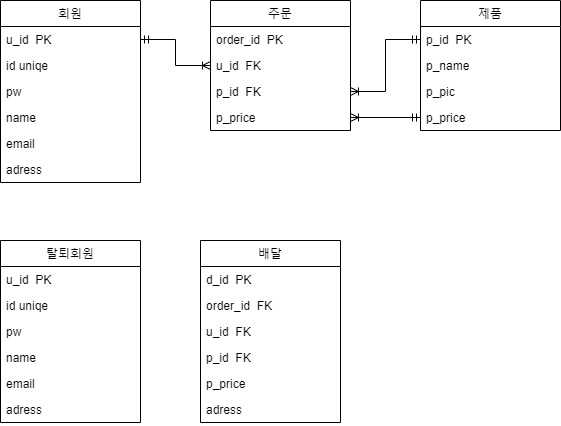

The diagram above was exported from draw.io. Its source (the exported page's mxGraphModel, read from the mxfile embedded in the PNG):
<mxGraphModel dx="674" dy="824" grid="1" gridSize="10" guides="1" tooltips="1" connect="1" arrows="1" fold="1" page="1" pageScale="1" pageWidth="827" pageHeight="1169" math="0" shadow="0">
  <root>
    <mxCell id="0" />
    <mxCell id="1" parent="0" />
    <mxCell id="AhmBBfQT4sf2K1P3_XeP-2" value="회원" style="swimlane;fontStyle=0;childLayout=stackLayout;horizontal=1;startSize=26;horizontalStack=0;resizeParent=1;resizeParentMax=0;resizeLast=0;collapsible=1;marginBottom=0;" vertex="1" parent="1">
      <mxGeometry x="40" y="200" width="140" height="182" as="geometry" />
    </mxCell>
    <mxCell id="AhmBBfQT4sf2K1P3_XeP-3" value="u_id  PK" style="text;strokeColor=none;fillColor=none;align=left;verticalAlign=top;spacingLeft=4;spacingRight=4;overflow=hidden;rotatable=0;points=[[0,0.5],[1,0.5]];portConstraint=eastwest;" vertex="1" parent="AhmBBfQT4sf2K1P3_XeP-2">
      <mxGeometry y="26" width="140" height="26" as="geometry" />
    </mxCell>
    <mxCell id="AhmBBfQT4sf2K1P3_XeP-4" value="id uniqe   " style="text;strokeColor=none;fillColor=none;align=left;verticalAlign=top;spacingLeft=4;spacingRight=4;overflow=hidden;rotatable=0;points=[[0,0.5],[1,0.5]];portConstraint=eastwest;" vertex="1" parent="AhmBBfQT4sf2K1P3_XeP-2">
      <mxGeometry y="52" width="140" height="26" as="geometry" />
    </mxCell>
    <mxCell id="AhmBBfQT4sf2K1P3_XeP-5" value="pw" style="text;strokeColor=none;fillColor=none;align=left;verticalAlign=top;spacingLeft=4;spacingRight=4;overflow=hidden;rotatable=0;points=[[0,0.5],[1,0.5]];portConstraint=eastwest;" vertex="1" parent="AhmBBfQT4sf2K1P3_XeP-2">
      <mxGeometry y="78" width="140" height="26" as="geometry" />
    </mxCell>
    <mxCell id="AhmBBfQT4sf2K1P3_XeP-6" value="name" style="text;strokeColor=none;fillColor=none;align=left;verticalAlign=top;spacingLeft=4;spacingRight=4;overflow=hidden;rotatable=0;points=[[0,0.5],[1,0.5]];portConstraint=eastwest;" vertex="1" parent="AhmBBfQT4sf2K1P3_XeP-2">
      <mxGeometry y="104" width="140" height="26" as="geometry" />
    </mxCell>
    <mxCell id="AhmBBfQT4sf2K1P3_XeP-7" value="email" style="text;strokeColor=none;fillColor=none;align=left;verticalAlign=top;spacingLeft=4;spacingRight=4;overflow=hidden;rotatable=0;points=[[0,0.5],[1,0.5]];portConstraint=eastwest;" vertex="1" parent="AhmBBfQT4sf2K1P3_XeP-2">
      <mxGeometry y="130" width="140" height="26" as="geometry" />
    </mxCell>
    <mxCell id="AhmBBfQT4sf2K1P3_XeP-8" value="adress&#10;" style="text;strokeColor=none;fillColor=none;align=left;verticalAlign=top;spacingLeft=4;spacingRight=4;overflow=hidden;rotatable=0;points=[[0,0.5],[1,0.5]];portConstraint=eastwest;" vertex="1" parent="AhmBBfQT4sf2K1P3_XeP-2">
      <mxGeometry y="156" width="140" height="26" as="geometry" />
    </mxCell>
    <mxCell id="AhmBBfQT4sf2K1P3_XeP-9" value="탈퇴회원" style="swimlane;fontStyle=0;childLayout=stackLayout;horizontal=1;startSize=26;horizontalStack=0;resizeParent=1;resizeParentMax=0;resizeLast=0;collapsible=1;marginBottom=0;" vertex="1" parent="1">
      <mxGeometry x="40" y="440" width="140" height="182" as="geometry" />
    </mxCell>
    <mxCell id="AhmBBfQT4sf2K1P3_XeP-10" value="u_id  PK" style="text;strokeColor=none;fillColor=none;align=left;verticalAlign=top;spacingLeft=4;spacingRight=4;overflow=hidden;rotatable=0;points=[[0,0.5],[1,0.5]];portConstraint=eastwest;" vertex="1" parent="AhmBBfQT4sf2K1P3_XeP-9">
      <mxGeometry y="26" width="140" height="26" as="geometry" />
    </mxCell>
    <mxCell id="AhmBBfQT4sf2K1P3_XeP-11" value="id uniqe   " style="text;strokeColor=none;fillColor=none;align=left;verticalAlign=top;spacingLeft=4;spacingRight=4;overflow=hidden;rotatable=0;points=[[0,0.5],[1,0.5]];portConstraint=eastwest;" vertex="1" parent="AhmBBfQT4sf2K1P3_XeP-9">
      <mxGeometry y="52" width="140" height="26" as="geometry" />
    </mxCell>
    <mxCell id="AhmBBfQT4sf2K1P3_XeP-12" value="pw" style="text;strokeColor=none;fillColor=none;align=left;verticalAlign=top;spacingLeft=4;spacingRight=4;overflow=hidden;rotatable=0;points=[[0,0.5],[1,0.5]];portConstraint=eastwest;" vertex="1" parent="AhmBBfQT4sf2K1P3_XeP-9">
      <mxGeometry y="78" width="140" height="26" as="geometry" />
    </mxCell>
    <mxCell id="AhmBBfQT4sf2K1P3_XeP-13" value="name" style="text;strokeColor=none;fillColor=none;align=left;verticalAlign=top;spacingLeft=4;spacingRight=4;overflow=hidden;rotatable=0;points=[[0,0.5],[1,0.5]];portConstraint=eastwest;" vertex="1" parent="AhmBBfQT4sf2K1P3_XeP-9">
      <mxGeometry y="104" width="140" height="26" as="geometry" />
    </mxCell>
    <mxCell id="AhmBBfQT4sf2K1P3_XeP-14" value="email" style="text;strokeColor=none;fillColor=none;align=left;verticalAlign=top;spacingLeft=4;spacingRight=4;overflow=hidden;rotatable=0;points=[[0,0.5],[1,0.5]];portConstraint=eastwest;" vertex="1" parent="AhmBBfQT4sf2K1P3_XeP-9">
      <mxGeometry y="130" width="140" height="26" as="geometry" />
    </mxCell>
    <mxCell id="AhmBBfQT4sf2K1P3_XeP-15" value="adress&#10;" style="text;strokeColor=none;fillColor=none;align=left;verticalAlign=top;spacingLeft=4;spacingRight=4;overflow=hidden;rotatable=0;points=[[0,0.5],[1,0.5]];portConstraint=eastwest;" vertex="1" parent="AhmBBfQT4sf2K1P3_XeP-9">
      <mxGeometry y="156" width="140" height="26" as="geometry" />
    </mxCell>
    <mxCell id="AhmBBfQT4sf2K1P3_XeP-16" value="주문" style="swimlane;fontStyle=0;childLayout=stackLayout;horizontal=1;startSize=26;horizontalStack=0;resizeParent=1;resizeParentMax=0;resizeLast=0;collapsible=1;marginBottom=0;" vertex="1" parent="1">
      <mxGeometry x="250" y="200" width="140" height="130" as="geometry" />
    </mxCell>
    <mxCell id="AhmBBfQT4sf2K1P3_XeP-17" value="order_id  PK" style="text;strokeColor=none;fillColor=none;align=left;verticalAlign=top;spacingLeft=4;spacingRight=4;overflow=hidden;rotatable=0;points=[[0,0.5],[1,0.5]];portConstraint=eastwest;" vertex="1" parent="AhmBBfQT4sf2K1P3_XeP-16">
      <mxGeometry y="26" width="140" height="26" as="geometry" />
    </mxCell>
    <mxCell id="AhmBBfQT4sf2K1P3_XeP-18" value="u_id  FK" style="text;strokeColor=none;fillColor=none;align=left;verticalAlign=top;spacingLeft=4;spacingRight=4;overflow=hidden;rotatable=0;points=[[0,0.5],[1,0.5]];portConstraint=eastwest;" vertex="1" parent="AhmBBfQT4sf2K1P3_XeP-16">
      <mxGeometry y="52" width="140" height="26" as="geometry" />
    </mxCell>
    <mxCell id="AhmBBfQT4sf2K1P3_XeP-19" value="p_id  FK" style="text;strokeColor=none;fillColor=none;align=left;verticalAlign=top;spacingLeft=4;spacingRight=4;overflow=hidden;rotatable=0;points=[[0,0.5],[1,0.5]];portConstraint=eastwest;" vertex="1" parent="AhmBBfQT4sf2K1P3_XeP-16">
      <mxGeometry y="78" width="140" height="26" as="geometry" />
    </mxCell>
    <mxCell id="AhmBBfQT4sf2K1P3_XeP-20" value="p_price" style="text;strokeColor=none;fillColor=none;align=left;verticalAlign=top;spacingLeft=4;spacingRight=4;overflow=hidden;rotatable=0;points=[[0,0.5],[1,0.5]];portConstraint=eastwest;" vertex="1" parent="AhmBBfQT4sf2K1P3_XeP-16">
      <mxGeometry y="104" width="140" height="26" as="geometry" />
    </mxCell>
    <mxCell id="AhmBBfQT4sf2K1P3_XeP-23" value="제품" style="swimlane;fontStyle=0;childLayout=stackLayout;horizontal=1;startSize=26;horizontalStack=0;resizeParent=1;resizeParentMax=0;resizeLast=0;collapsible=1;marginBottom=0;" vertex="1" parent="1">
      <mxGeometry x="460" y="200" width="140" height="130" as="geometry" />
    </mxCell>
    <mxCell id="AhmBBfQT4sf2K1P3_XeP-24" value="p_id  PK" style="text;strokeColor=none;fillColor=none;align=left;verticalAlign=top;spacingLeft=4;spacingRight=4;overflow=hidden;rotatable=0;points=[[0,0.5],[1,0.5]];portConstraint=eastwest;" vertex="1" parent="AhmBBfQT4sf2K1P3_XeP-23">
      <mxGeometry y="26" width="140" height="26" as="geometry" />
    </mxCell>
    <mxCell id="AhmBBfQT4sf2K1P3_XeP-25" value="p_name" style="text;strokeColor=none;fillColor=none;align=left;verticalAlign=top;spacingLeft=4;spacingRight=4;overflow=hidden;rotatable=0;points=[[0,0.5],[1,0.5]];portConstraint=eastwest;" vertex="1" parent="AhmBBfQT4sf2K1P3_XeP-23">
      <mxGeometry y="52" width="140" height="26" as="geometry" />
    </mxCell>
    <mxCell id="AhmBBfQT4sf2K1P3_XeP-26" value="p_pic" style="text;strokeColor=none;fillColor=none;align=left;verticalAlign=top;spacingLeft=4;spacingRight=4;overflow=hidden;rotatable=0;points=[[0,0.5],[1,0.5]];portConstraint=eastwest;" vertex="1" parent="AhmBBfQT4sf2K1P3_XeP-23">
      <mxGeometry y="78" width="140" height="26" as="geometry" />
    </mxCell>
    <mxCell id="AhmBBfQT4sf2K1P3_XeP-27" value="p_price" style="text;strokeColor=none;fillColor=none;align=left;verticalAlign=top;spacingLeft=4;spacingRight=4;overflow=hidden;rotatable=0;points=[[0,0.5],[1,0.5]];portConstraint=eastwest;" vertex="1" parent="AhmBBfQT4sf2K1P3_XeP-23">
      <mxGeometry y="104" width="140" height="26" as="geometry" />
    </mxCell>
    <mxCell id="AhmBBfQT4sf2K1P3_XeP-28" style="edgeStyle=orthogonalEdgeStyle;rounded=0;orthogonalLoop=1;jettySize=auto;html=1;exitX=0;exitY=0.5;exitDx=0;exitDy=0;entryX=1;entryY=0.5;entryDx=0;entryDy=0;startArrow=ERmandOne;startFill=0;endArrow=ERoneToMany;endFill=0;" edge="1" parent="1" source="AhmBBfQT4sf2K1P3_XeP-27" target="AhmBBfQT4sf2K1P3_XeP-20">
      <mxGeometry relative="1" as="geometry" />
    </mxCell>
    <mxCell id="AhmBBfQT4sf2K1P3_XeP-29" style="edgeStyle=orthogonalEdgeStyle;rounded=0;orthogonalLoop=1;jettySize=auto;html=1;exitX=0;exitY=0.5;exitDx=0;exitDy=0;entryX=1;entryY=0.5;entryDx=0;entryDy=0;startArrow=ERmandOne;startFill=0;endArrow=ERoneToMany;endFill=0;" edge="1" parent="1" source="AhmBBfQT4sf2K1P3_XeP-24" target="AhmBBfQT4sf2K1P3_XeP-19">
      <mxGeometry relative="1" as="geometry" />
    </mxCell>
    <mxCell id="AhmBBfQT4sf2K1P3_XeP-30" style="edgeStyle=orthogonalEdgeStyle;rounded=0;orthogonalLoop=1;jettySize=auto;html=1;exitX=0;exitY=0.5;exitDx=0;exitDy=0;entryX=1;entryY=0.5;entryDx=0;entryDy=0;startArrow=ERoneToMany;startFill=0;endArrow=ERmandOne;endFill=0;" edge="1" parent="1" source="AhmBBfQT4sf2K1P3_XeP-18" target="AhmBBfQT4sf2K1P3_XeP-3">
      <mxGeometry relative="1" as="geometry" />
    </mxCell>
    <mxCell id="AhmBBfQT4sf2K1P3_XeP-31" value="배달" style="swimlane;fontStyle=0;childLayout=stackLayout;horizontal=1;startSize=26;horizontalStack=0;resizeParent=1;resizeParentMax=0;resizeLast=0;collapsible=1;marginBottom=0;" vertex="1" parent="1">
      <mxGeometry x="240" y="440" width="140" height="182" as="geometry" />
    </mxCell>
    <mxCell id="AhmBBfQT4sf2K1P3_XeP-32" value="d_id  PK" style="text;strokeColor=none;fillColor=none;align=left;verticalAlign=top;spacingLeft=4;spacingRight=4;overflow=hidden;rotatable=0;points=[[0,0.5],[1,0.5]];portConstraint=eastwest;" vertex="1" parent="AhmBBfQT4sf2K1P3_XeP-31">
      <mxGeometry y="26" width="140" height="26" as="geometry" />
    </mxCell>
    <mxCell id="AhmBBfQT4sf2K1P3_XeP-33" value="order_id  FK" style="text;strokeColor=none;fillColor=none;align=left;verticalAlign=top;spacingLeft=4;spacingRight=4;overflow=hidden;rotatable=0;points=[[0,0.5],[1,0.5]];portConstraint=eastwest;" vertex="1" parent="AhmBBfQT4sf2K1P3_XeP-31">
      <mxGeometry y="52" width="140" height="26" as="geometry" />
    </mxCell>
    <mxCell id="AhmBBfQT4sf2K1P3_XeP-34" value="u_id  FK" style="text;strokeColor=none;fillColor=none;align=left;verticalAlign=top;spacingLeft=4;spacingRight=4;overflow=hidden;rotatable=0;points=[[0,0.5],[1,0.5]];portConstraint=eastwest;" vertex="1" parent="AhmBBfQT4sf2K1P3_XeP-31">
      <mxGeometry y="78" width="140" height="26" as="geometry" />
    </mxCell>
    <mxCell id="AhmBBfQT4sf2K1P3_XeP-35" value="p_id  FK" style="text;strokeColor=none;fillColor=none;align=left;verticalAlign=top;spacingLeft=4;spacingRight=4;overflow=hidden;rotatable=0;points=[[0,0.5],[1,0.5]];portConstraint=eastwest;" vertex="1" parent="AhmBBfQT4sf2K1P3_XeP-31">
      <mxGeometry y="104" width="140" height="26" as="geometry" />
    </mxCell>
    <mxCell id="AhmBBfQT4sf2K1P3_XeP-36" value="p_price" style="text;strokeColor=none;fillColor=none;align=left;verticalAlign=top;spacingLeft=4;spacingRight=4;overflow=hidden;rotatable=0;points=[[0,0.5],[1,0.5]];portConstraint=eastwest;" vertex="1" parent="AhmBBfQT4sf2K1P3_XeP-31">
      <mxGeometry y="130" width="140" height="26" as="geometry" />
    </mxCell>
    <mxCell id="AhmBBfQT4sf2K1P3_XeP-37" value="adress&#10;" style="text;strokeColor=none;fillColor=none;align=left;verticalAlign=top;spacingLeft=4;spacingRight=4;overflow=hidden;rotatable=0;points=[[0,0.5],[1,0.5]];portConstraint=eastwest;" vertex="1" parent="AhmBBfQT4sf2K1P3_XeP-31">
      <mxGeometry y="156" width="140" height="26" as="geometry" />
    </mxCell>
  </root>
</mxGraphModel>